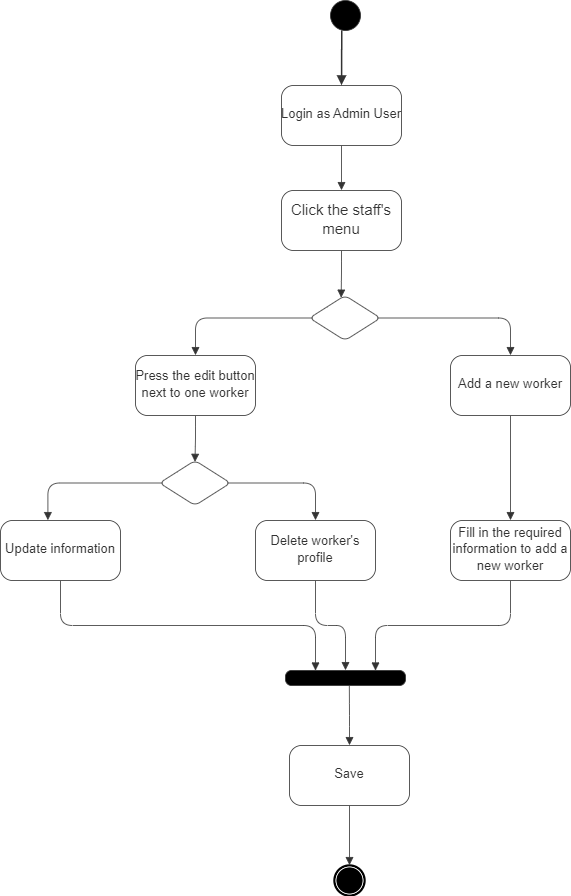

The diagram above was exported from draw.io. Its source (the exported page's mxGraphModel, read from the mxfile embedded in the PNG):
<mxGraphModel dx="1418" dy="-152" grid="1" gridSize="10" guides="1" tooltips="1" connect="1" arrows="1" fold="1" page="1" pageScale="1" pageWidth="850" pageHeight="1100" math="0" shadow="0">
  <root>
    <mxCell id="0" />
    <mxCell id="1" parent="0" />
    <UserObject label="" lucidchartObjectId="HbZgPROYc8fm" id="YO56C3fZypxxwZNp7xmx-1">
      <mxCell style="html=1;overflow=block;blockSpacing=1;whiteSpace=wrap;ellipse;fillColor=#000000;fontSize=13;spacing=0;strokeColor=#333333;strokeOpacity=100;fillOpacity=100;rounded=1;absoluteArcSize=1;arcSize=12;strokeWidth=0.8;" parent="1" vertex="1">
        <mxGeometry x="660" y="1340" width="30" height="30" as="geometry" />
      </mxCell>
    </UserObject>
    <UserObject label="" lucidchartObjectId="_bZgmApKE8iB" id="YO56C3fZypxxwZNp7xmx-2">
      <mxCell style="html=1;jettySize=18;whiteSpace=wrap;overflow=block;blockSpacing=1;fontSize=13;strokeColor=#333333;strokeOpacity=100;strokeWidth=1.5;rounded=1;arcSize=24;edgeStyle=orthogonalEdgeStyle;startArrow=none;endArrow=block;endFill=1;exitX=0.373;exitY=0.997;exitPerimeter=0;entryX=0.5;entryY=-0.006;entryPerimeter=0;" parent="1" source="YO56C3fZypxxwZNp7xmx-1" target="YO56C3fZypxxwZNp7xmx-3" edge="1">
        <mxGeometry width="100" height="100" relative="1" as="geometry">
          <Array as="points" />
        </mxGeometry>
      </mxCell>
    </UserObject>
    <mxCell id="YO56C3fZypxxwZNp7xmx-3" value="&lt;div style=&quot;display: flex; justify-content: center; text-align: center; align-items: baseline; font-size: 0; line-height: 1.25;margin-top: -2px;&quot;&gt;&lt;span&gt;&lt;span style=&quot;font-size:13px;color:#333333;&quot;&gt;Login as Admin User&lt;/span&gt;&lt;/span&gt;&lt;/div&gt;" style="rounded=1;arcSize=20;whiteSpace=wrap;overflow=block;blockSpacing=1;html=1;fontSize=13;spacing=0;strokeColor=#333333;strokeOpacity=100;fillOpacity=100;fillColor=#ffffff;strokeWidth=0.8;" parent="1" vertex="1">
      <mxGeometry x="611" y="1425" width="120" height="60" as="geometry" />
    </mxCell>
    <UserObject label="" lucidchartObjectId="MdZg3JpccKVI" id="YO56C3fZypxxwZNp7xmx-4">
      <mxCell style="html=1;jettySize=18;whiteSpace=wrap;overflow=block;blockSpacing=1;fontSize=13;strokeColor=#333333;strokeOpacity=100;strokeWidth=0.8;rounded=1;arcSize=24;edgeStyle=orthogonalEdgeStyle;startArrow=none;endArrow=block;endFill=1;exitX=0.5;exitY=1.006;exitPerimeter=0;entryX=0.5;entryY=-0.006;entryPerimeter=0;" parent="1" source="YO56C3fZypxxwZNp7xmx-3" target="YO56C3fZypxxwZNp7xmx-5" edge="1">
        <mxGeometry width="100" height="100" relative="1" as="geometry">
          <Array as="points" />
        </mxGeometry>
      </mxCell>
    </UserObject>
    <mxCell id="YO56C3fZypxxwZNp7xmx-5" value="&lt;div style=&quot;display: flex; justify-content: center; text-align: center; align-items: baseline; line-height: 1.25; margin-top: -2px;&quot;&gt;&lt;span style=&quot;color: rgb(51, 51, 51);&quot;&gt;&lt;font style=&quot;font-size: 15px;&quot;&gt;Click the staff's menu&lt;/font&gt;&lt;/span&gt;&lt;/div&gt;" style="rounded=1;arcSize=20;whiteSpace=wrap;overflow=block;blockSpacing=1;html=1;fontSize=13;spacing=0;strokeColor=#333333;strokeOpacity=100;fillOpacity=100;fillColor=#ffffff;strokeWidth=0.8;" parent="1" vertex="1">
      <mxGeometry x="611" y="1530" width="120" height="60" as="geometry" />
    </mxCell>
    <UserObject label="" lucidchartObjectId="VgZgUHpo_H9t" id="YO56C3fZypxxwZNp7xmx-6">
      <mxCell style="html=1;overflow=block;blockSpacing=1;whiteSpace=wrap;shape=rhombus;fontSize=13;spacing=0;strokeColor=#333333;strokeOpacity=100;fillOpacity=100;rounded=1;absoluteArcSize=1;arcSize=12;fillColor=#ffffff;strokeWidth=0.8;" parent="1" vertex="1">
        <mxGeometry x="639" y="1635" width="71" height="45" as="geometry" />
      </mxCell>
    </UserObject>
    <UserObject label="" lucidchartObjectId="zhZgQ~Eo6rxb" id="YO56C3fZypxxwZNp7xmx-7">
      <mxCell style="html=1;jettySize=18;whiteSpace=wrap;overflow=block;blockSpacing=1;fontSize=13;strokeColor=#333333;strokeOpacity=100;strokeWidth=0.8;rounded=1;arcSize=24;edgeStyle=orthogonalEdgeStyle;startArrow=none;endArrow=block;endFill=1;exitX=0.5;exitY=1.006;exitPerimeter=0;entryX=0.446;entryY=0.048;entryPerimeter=0;" parent="1" source="YO56C3fZypxxwZNp7xmx-5" target="YO56C3fZypxxwZNp7xmx-6" edge="1">
        <mxGeometry width="100" height="100" relative="1" as="geometry">
          <Array as="points" />
        </mxGeometry>
      </mxCell>
    </UserObject>
    <mxCell id="YO56C3fZypxxwZNp7xmx-8" value="&lt;div style=&quot;display: flex; justify-content: center; text-align: center; align-items: baseline; font-size: 0; line-height: 1.25;margin-top: -2px;&quot;&gt;&lt;span&gt;&lt;span style=&quot;font-size:13px;color:#333333;&quot;&gt;Press the edit button next to one worker&lt;/span&gt;&lt;/span&gt;&lt;span&gt;&lt;span style=&quot;font-size:13px;color:#333333;&quot;&gt;&lt;br&gt;&lt;/span&gt;&lt;/span&gt;&lt;/div&gt;" style="rounded=1;arcSize=20;whiteSpace=wrap;overflow=block;blockSpacing=1;html=1;fontSize=13;spacing=0;strokeColor=#333333;strokeOpacity=100;fillOpacity=100;fillColor=#ffffff;strokeWidth=0.8;" parent="1" vertex="1">
      <mxGeometry x="465" y="1695" width="120" height="60" as="geometry" />
    </mxCell>
    <UserObject label="" lucidchartObjectId="wiZg~44048MO" id="YO56C3fZypxxwZNp7xmx-9">
      <mxCell style="html=1;overflow=block;blockSpacing=1;whiteSpace=wrap;shape=rhombus;fontSize=13;spacing=0;strokeColor=#333333;strokeOpacity=100;fillOpacity=100;rounded=1;absoluteArcSize=1;arcSize=12;fillColor=#ffffff;strokeWidth=0.8;" parent="1" vertex="1">
        <mxGeometry x="489" y="1800" width="71" height="45" as="geometry" />
      </mxCell>
    </UserObject>
    <UserObject label="" lucidchartObjectId="CiZgcb26b1WY" id="YO56C3fZypxxwZNp7xmx-10">
      <mxCell style="html=1;jettySize=18;whiteSpace=wrap;overflow=block;blockSpacing=1;fontSize=13;strokeColor=#333333;strokeOpacity=100;strokeWidth=0.8;rounded=1;arcSize=24;edgeStyle=orthogonalEdgeStyle;startArrow=none;endArrow=block;endFill=1;exitX=0.5;exitY=1.006;exitPerimeter=0;entryX=0.5;entryY=0.03;entryPerimeter=0;" parent="1" source="YO56C3fZypxxwZNp7xmx-8" target="YO56C3fZypxxwZNp7xmx-9" edge="1">
        <mxGeometry width="100" height="100" relative="1" as="geometry">
          <Array as="points" />
        </mxGeometry>
      </mxCell>
    </UserObject>
    <mxCell id="YO56C3fZypxxwZNp7xmx-11" value="&lt;div style=&quot;display: flex; justify-content: center; text-align: center; align-items: baseline; font-size: 0; line-height: 1.25;margin-top: -2px;&quot;&gt;&lt;span&gt;&lt;span style=&quot;font-size:13px;color:#333333;&quot;&gt;Update information&lt;/span&gt;&lt;/span&gt;&lt;/div&gt;" style="rounded=1;arcSize=20;whiteSpace=wrap;overflow=block;blockSpacing=1;html=1;fontSize=13;spacing=0;strokeColor=#333333;strokeOpacity=100;fillOpacity=100;fillColor=#ffffff;strokeWidth=0.8;" parent="1" vertex="1">
      <mxGeometry x="330" y="1860" width="120" height="60" as="geometry" />
    </mxCell>
    <mxCell id="YO56C3fZypxxwZNp7xmx-12" value="&lt;div style=&quot;display: flex; justify-content: center; text-align: center; align-items: baseline; font-size: 0; line-height: 1.25;margin-top: -2px;&quot;&gt;&lt;span&gt;&lt;span style=&quot;font-size:13px;color:#333333;&quot;&gt;Delete worker's profile&lt;/span&gt;&lt;/span&gt;&lt;/div&gt;" style="rounded=1;arcSize=20;whiteSpace=wrap;overflow=block;blockSpacing=1;html=1;fontSize=13;spacing=0;strokeColor=#333333;strokeOpacity=100;fillOpacity=100;fillColor=#ffffff;strokeWidth=0.8;" parent="1" vertex="1">
      <mxGeometry x="585" y="1860" width="120" height="60" as="geometry" />
    </mxCell>
    <UserObject label="" lucidchartObjectId="CjZgjbn2dpBK" id="YO56C3fZypxxwZNp7xmx-13">
      <mxCell style="html=1;jettySize=18;whiteSpace=wrap;overflow=block;blockSpacing=1;fontSize=13;strokeColor=#333333;strokeOpacity=100;strokeWidth=0.8;rounded=1;arcSize=24;edgeStyle=orthogonalEdgeStyle;startArrow=none;endArrow=block;endFill=1;exitX=0.959;exitY=0.5;exitPerimeter=0;entryX=0.5;entryY=-0.006;entryPerimeter=0;" parent="1" source="YO56C3fZypxxwZNp7xmx-9" target="YO56C3fZypxxwZNp7xmx-12" edge="1">
        <mxGeometry width="100" height="100" relative="1" as="geometry">
          <Array as="points" />
        </mxGeometry>
      </mxCell>
    </UserObject>
    <UserObject label="" lucidchartObjectId="MjZgN2~kZ_0b" id="YO56C3fZypxxwZNp7xmx-14">
      <mxCell style="html=1;jettySize=18;whiteSpace=wrap;overflow=block;blockSpacing=1;fontSize=13;strokeColor=#333333;strokeOpacity=100;strokeWidth=0.8;rounded=1;arcSize=24;edgeStyle=orthogonalEdgeStyle;startArrow=none;endArrow=block;endFill=1;exitX=0.041;exitY=0.5;exitPerimeter=0;entryX=0.395;entryY=-0.006;entryPerimeter=0;" parent="1" source="YO56C3fZypxxwZNp7xmx-9" target="YO56C3fZypxxwZNp7xmx-11" edge="1">
        <mxGeometry width="100" height="100" relative="1" as="geometry">
          <Array as="points" />
        </mxGeometry>
      </mxCell>
    </UserObject>
    <UserObject label="" lucidchartObjectId="WjZgnILeZuzu" id="YO56C3fZypxxwZNp7xmx-15">
      <mxCell style="html=1;jettySize=18;whiteSpace=wrap;overflow=block;blockSpacing=1;fontSize=13;strokeColor=#333333;strokeOpacity=100;strokeWidth=0.8;rounded=1;arcSize=24;edgeStyle=orthogonalEdgeStyle;startArrow=none;endArrow=block;endFill=1;exitX=0.041;exitY=0.5;exitPerimeter=0;entryX=0.5;entryY=-0.006;entryPerimeter=0;" parent="1" source="YO56C3fZypxxwZNp7xmx-6" target="YO56C3fZypxxwZNp7xmx-8" edge="1">
        <mxGeometry width="100" height="100" relative="1" as="geometry">
          <Array as="points" />
        </mxGeometry>
      </mxCell>
    </UserObject>
    <mxCell id="YO56C3fZypxxwZNp7xmx-16" value="&lt;div style=&quot;display: flex; justify-content: center; text-align: center; align-items: baseline; font-size: 0; line-height: 1.25;margin-top: -2px;&quot;&gt;&lt;span&gt;&lt;span style=&quot;font-size:13px;color:#333333;&quot;&gt;Add a new worker&lt;/span&gt;&lt;/span&gt;&lt;/div&gt;" style="rounded=1;arcSize=20;whiteSpace=wrap;overflow=block;blockSpacing=1;html=1;fontSize=13;spacing=0;strokeColor=#333333;strokeOpacity=100;fillOpacity=100;fillColor=#ffffff;strokeWidth=0.8;" parent="1" vertex="1">
      <mxGeometry x="780" y="1695" width="120" height="60" as="geometry" />
    </mxCell>
    <mxCell id="YO56C3fZypxxwZNp7xmx-17" value="&lt;div style=&quot;display: flex; justify-content: center; text-align: center; align-items: baseline; font-size: 0; line-height: 1.25;margin-top: -2px;&quot;&gt;&lt;span&gt;&lt;span style=&quot;font-size:13px;color:#333333;&quot;&gt;Fill in the required information to add a new worker&lt;/span&gt;&lt;/span&gt;&lt;/div&gt;" style="rounded=1;arcSize=20;whiteSpace=wrap;overflow=block;blockSpacing=1;html=1;fontSize=13;spacing=0;strokeColor=#333333;strokeOpacity=100;fillOpacity=100;fillColor=#ffffff;strokeWidth=0.8;" parent="1" vertex="1">
      <mxGeometry x="780" y="1860" width="120" height="60" as="geometry" />
    </mxCell>
    <UserObject label="" lucidchartObjectId="blZgtG79ez6Q" id="YO56C3fZypxxwZNp7xmx-18">
      <mxCell style="html=1;jettySize=18;whiteSpace=wrap;overflow=block;blockSpacing=1;fontSize=13;strokeColor=#333333;strokeOpacity=100;strokeWidth=0.8;rounded=1;arcSize=24;edgeStyle=orthogonalEdgeStyle;startArrow=none;endArrow=block;endFill=1;exitX=0.959;exitY=0.5;exitPerimeter=0;entryX=0.5;entryY=-0.006;entryPerimeter=0;" parent="1" source="YO56C3fZypxxwZNp7xmx-6" target="YO56C3fZypxxwZNp7xmx-16" edge="1">
        <mxGeometry width="100" height="100" relative="1" as="geometry">
          <Array as="points" />
        </mxGeometry>
      </mxCell>
    </UserObject>
    <UserObject label="" lucidchartObjectId="jlZgpCqAddX9" id="YO56C3fZypxxwZNp7xmx-19">
      <mxCell style="html=1;jettySize=18;whiteSpace=wrap;overflow=block;blockSpacing=1;fontSize=13;strokeColor=#333333;strokeOpacity=100;strokeWidth=0.8;rounded=1;arcSize=24;edgeStyle=orthogonalEdgeStyle;startArrow=none;endArrow=block;endFill=1;exitX=0.5;exitY=1.006;exitPerimeter=0;entryX=0.5;entryY=-0.006;entryPerimeter=0;" parent="1" source="YO56C3fZypxxwZNp7xmx-16" target="YO56C3fZypxxwZNp7xmx-17" edge="1">
        <mxGeometry width="100" height="100" relative="1" as="geometry">
          <Array as="points" />
        </mxGeometry>
      </mxCell>
    </UserObject>
    <UserObject label="" lucidchartObjectId="BlZg.ArfU6W1" id="YO56C3fZypxxwZNp7xmx-20">
      <mxCell style="html=1;overflow=block;blockSpacing=1;whiteSpace=wrap;fillColor=#000000;fontSize=13;spacing=0;strokeColor=#333333;strokeOpacity=100;fillOpacity=100;rounded=1;absoluteArcSize=1;arcSize=12;strokeWidth=0.8;" parent="1" vertex="1">
        <mxGeometry x="615" y="2010" width="120" height="15" as="geometry" />
      </mxCell>
    </UserObject>
    <UserObject label="" lucidchartObjectId="KlZgMpWp4-Oy" id="YO56C3fZypxxwZNp7xmx-21">
      <mxCell style="html=1;jettySize=18;whiteSpace=wrap;overflow=block;blockSpacing=1;fontSize=13;strokeColor=#333333;strokeOpacity=100;strokeWidth=0.8;rounded=1;arcSize=24;edgeStyle=orthogonalEdgeStyle;startArrow=none;endArrow=block;endFill=1;exitX=0.5;exitY=1.006;exitPerimeter=0;entryX=0.25;entryY=0;entryPerimeter=0;" parent="1" source="YO56C3fZypxxwZNp7xmx-11" target="YO56C3fZypxxwZNp7xmx-20" edge="1">
        <mxGeometry width="100" height="100" relative="1" as="geometry">
          <Array as="points" />
        </mxGeometry>
      </mxCell>
    </UserObject>
    <UserObject label="" lucidchartObjectId="NlZgd0fRAtY~" id="YO56C3fZypxxwZNp7xmx-22">
      <mxCell style="html=1;jettySize=18;whiteSpace=wrap;overflow=block;blockSpacing=1;fontSize=13;strokeColor=#333333;strokeOpacity=100;strokeWidth=0.8;rounded=1;arcSize=24;edgeStyle=orthogonalEdgeStyle;startArrow=none;endArrow=block;endFill=1;exitX=0.5;exitY=1.006;exitPerimeter=0;entryX=0.5;entryY=-0.023;entryPerimeter=0;" parent="1" source="YO56C3fZypxxwZNp7xmx-12" target="YO56C3fZypxxwZNp7xmx-20" edge="1">
        <mxGeometry width="100" height="100" relative="1" as="geometry">
          <Array as="points" />
        </mxGeometry>
      </mxCell>
    </UserObject>
    <UserObject label="" lucidchartObjectId="QlZgf6-z-KWv" id="YO56C3fZypxxwZNp7xmx-23">
      <mxCell style="html=1;jettySize=18;whiteSpace=wrap;overflow=block;blockSpacing=1;fontSize=13;strokeColor=#333333;strokeOpacity=100;strokeWidth=0.8;rounded=1;arcSize=24;edgeStyle=orthogonalEdgeStyle;startArrow=none;endArrow=block;endFill=1;exitX=0.5;exitY=1.006;exitPerimeter=0;entryX=0.75;entryY=0;entryPerimeter=0;" parent="1" source="YO56C3fZypxxwZNp7xmx-17" target="YO56C3fZypxxwZNp7xmx-20" edge="1">
        <mxGeometry width="100" height="100" relative="1" as="geometry">
          <Array as="points" />
        </mxGeometry>
      </mxCell>
    </UserObject>
    <mxCell id="YO56C3fZypxxwZNp7xmx-24" value="&lt;div style=&quot;display: flex; justify-content: center; text-align: center; align-items: baseline; font-size: 0; line-height: 1.25;margin-top: -2px;&quot;&gt;&lt;span&gt;&lt;span style=&quot;font-size:13px;color:#333333;&quot;&gt;Save &lt;/span&gt;&lt;/span&gt;&lt;/div&gt;" style="rounded=1;arcSize=20;whiteSpace=wrap;overflow=block;blockSpacing=1;html=1;fontSize=13;spacing=0;strokeColor=#333333;strokeOpacity=100;fillOpacity=100;fillColor=#ffffff;strokeWidth=0.8;" parent="1" vertex="1">
      <mxGeometry x="619" y="2085" width="120" height="60" as="geometry" />
    </mxCell>
    <UserObject label="" lucidchartObjectId="pmZg.vmcbU.a" id="YO56C3fZypxxwZNp7xmx-25">
      <mxCell style="html=1;jettySize=18;whiteSpace=wrap;overflow=block;blockSpacing=1;fontSize=13;strokeColor=#333333;strokeOpacity=100;strokeWidth=0.8;rounded=1;arcSize=24;edgeStyle=orthogonalEdgeStyle;startArrow=block;startFill=1;endArrow=none;exitX=0.5;exitY=-0.006;exitPerimeter=0;entryX=0.532;entryY=1.022;entryPerimeter=0;" parent="1" source="YO56C3fZypxxwZNp7xmx-24" target="YO56C3fZypxxwZNp7xmx-20" edge="1">
        <mxGeometry width="100" height="100" relative="1" as="geometry">
          <Array as="points" />
        </mxGeometry>
      </mxCell>
    </UserObject>
    <UserObject label="" lucidchartObjectId="ymZgG6BrhSWE" id="YO56C3fZypxxwZNp7xmx-26">
      <mxCell style="html=1;overflow=block;blockSpacing=1;whiteSpace=wrap;shape=mxgraph.bpmn.shape;outline=end;symbol=terminate;strokeColor=#000000;fillColor=#ffffff;fontSize=13;spacing=0;strokeOpacity=100;fillOpacity=100;rounded=1;absoluteArcSize=1;arcSize=12;strokeWidth=0.8;" parent="1" vertex="1">
        <mxGeometry x="664" y="2205" width="30" height="30" as="geometry" />
      </mxCell>
    </UserObject>
    <UserObject label="" lucidchartObjectId="NmZg7eKGRsrT" id="YO56C3fZypxxwZNp7xmx-27">
      <mxCell style="html=1;jettySize=18;whiteSpace=wrap;overflow=block;blockSpacing=1;fontSize=13;strokeColor=#333333;strokeOpacity=100;strokeWidth=0.8;rounded=1;arcSize=24;edgeStyle=orthogonalEdgeStyle;startArrow=none;endArrow=block;endFill=1;exitX=0.5;exitY=1.006;exitPerimeter=0;entryX=0.5;entryY=-0.013;entryPerimeter=0;" parent="1" source="YO56C3fZypxxwZNp7xmx-24" target="YO56C3fZypxxwZNp7xmx-26" edge="1">
        <mxGeometry width="100" height="100" relative="1" as="geometry">
          <Array as="points" />
        </mxGeometry>
      </mxCell>
    </UserObject>
  </root>
</mxGraphModel>